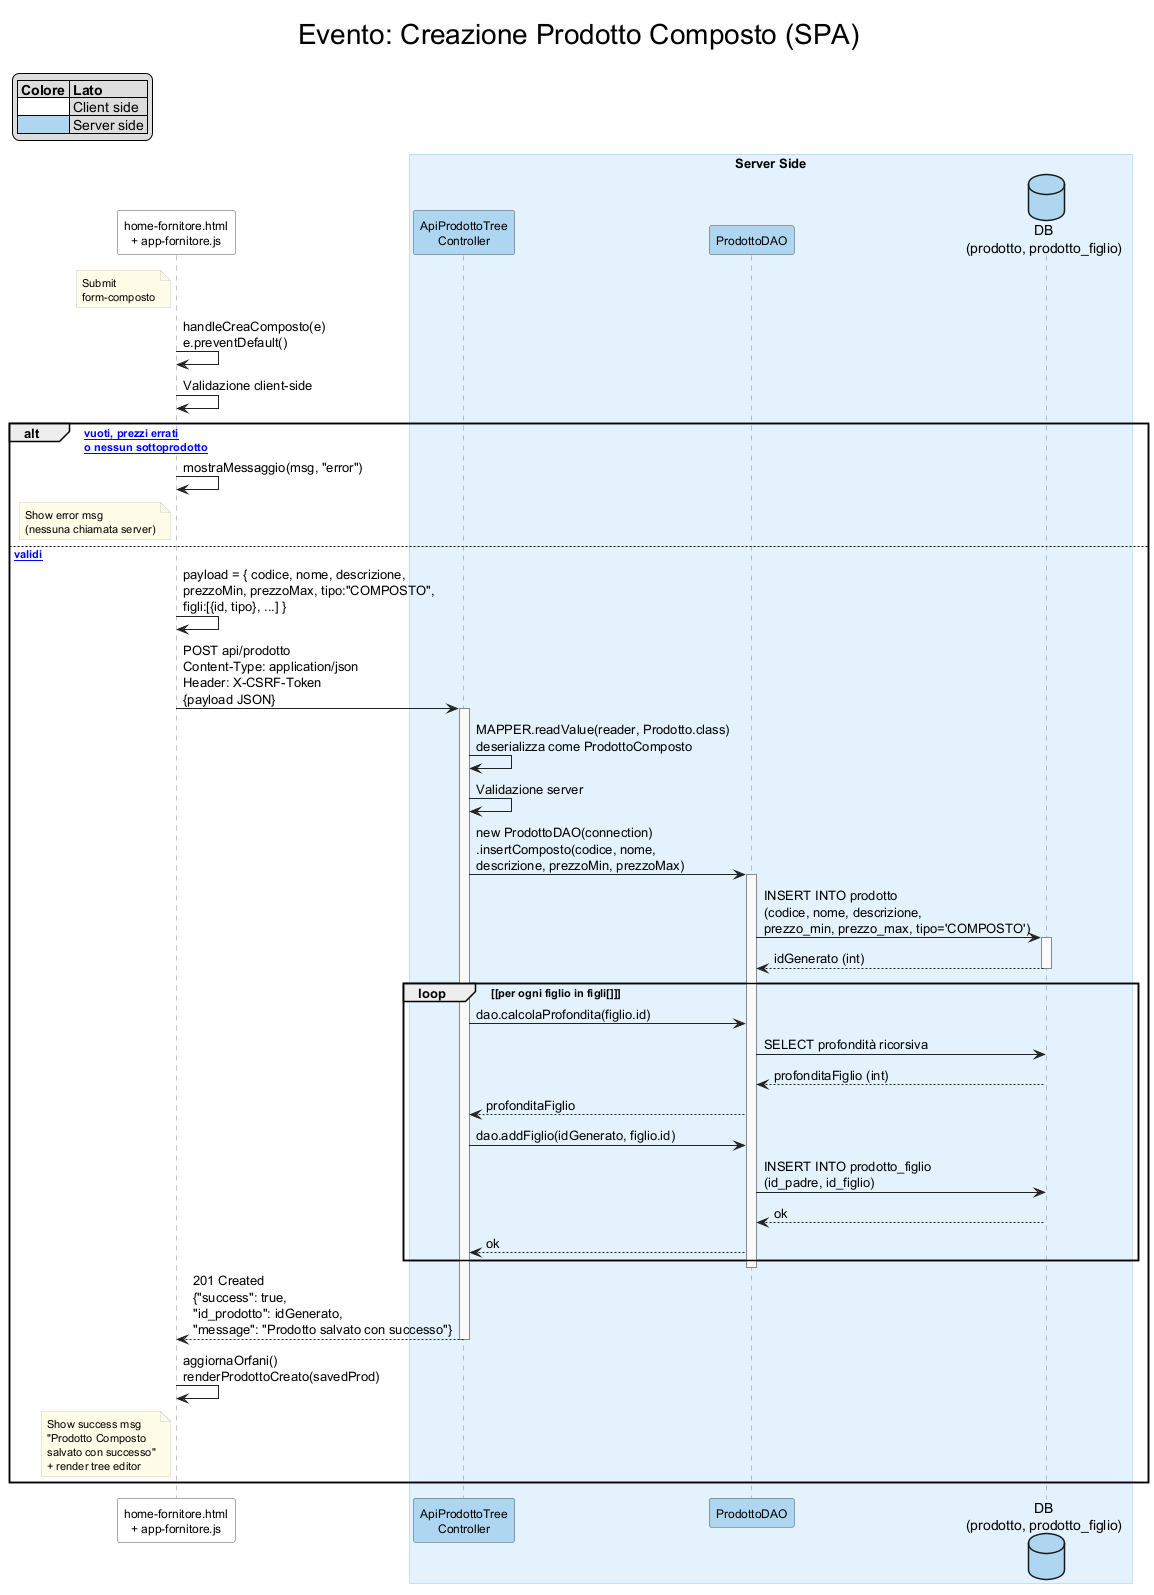

The diagram above was rendered by PlantUML. Its source (embedded in the PNG):
@startuml crea_composto_spa
title Evento: Creazione Prodotto Composto (SPA)

skinparam titleFontSize 28
skinparam titleFontStyle plain

skinparam sequence {
    LifeLineBorderColor #888888
    LifeLineBackgroundColor #FAFAFA
    ArrowColor #222222
    BoxBorderColor #90CAF9
    BoxBackgroundColor #E3F2FD
}
skinparam participant {
    BorderColor #555555
    FontSize 12
}
skinparam note {
    BackgroundColor #FFFDE7
    BorderColor #CCCCCC
    FontSize 11
}

legend top left
|= Colore |= Lato |
|<#FFFFFF>   | Client side |
|<#AED6F1>   | Server side |
endlegend

'---- ATTORI ----
participant "home-fornitore.html\n+ app-fornitore.js" as JS #FFFFFF

box "Server Side"
    participant "ApiProdottoTree\nController"         as API  #AED6F1
    participant "ProdottoDAO"                         as DAO  #AED6F1
    database    "DB\n(prodotto, prodotto_figlio)"     as DB   #AED6F1
end box

'==== SUBMIT FORM COMPOSTO ====
note left of JS : Submit\nform-composto

JS -> JS : handleCreaComposto(e)\ne.preventDefault()
JS -> JS : Validazione client-side

alt [campi vuoti, prezzi errati\no nessun sottoprodotto]
    JS -> JS : mostraMessaggio(msg, "error")
    note left of JS : Show error msg\n(nessuna chiamata server)
else [dati validi]
    JS -> JS : payload = { codice, nome, descrizione,\nprezzoMin, prezzoMax, tipo:"COMPOSTO",\nfigli:[{id, tipo}, ...] }
    JS -> API : POST api/prodotto\nContent-Type: application/json\nHeader: X-CSRF-Token\n{payload JSON}
    activate API

    API -> API : MAPPER.readValue(reader, Prodotto.class)\ndeserializza come ProdottoComposto
    API -> API : Validazione server
    API -> DAO : new ProdottoDAO(connection)\n.insertComposto(codice, nome,\ndescrizione, prezzoMin, prezzoMax)
    activate DAO
    DAO -> DB : INSERT INTO prodotto\n(codice, nome, descrizione,\nprezzo_min, prezzo_max, tipo='COMPOSTO')
    activate DB
    DB --> DAO : idGenerato (int)
    deactivate DB

    loop [per ogni figlio in figli[]]
        API -> DAO : dao.calcolaProfondita(figlio.id)
        DAO -> DB : SELECT profondità ricorsiva
        DB --> DAO : profonditaFiglio (int)
        DAO --> API : profonditaFiglio
        API -> DAO : dao.addFiglio(idGenerato, figlio.id)
        DAO -> DB : INSERT INTO prodotto_figlio\n(id_padre, id_figlio)
        DB --> DAO : ok
        DAO --> API : ok
    end
    deactivate DAO

    API --> JS : 201 Created\n{"success": true,\n"id_prodotto": idGenerato,\n"message": "Prodotto salvato con successo"}
    deactivate API

    JS -> JS : aggiornaOrfani()\nrenderProdottoCreato(savedProd)
    note left of JS : Show success msg\n"Prodotto Composto\nsalvato con successo"\n+ render tree editor
end

@enduml